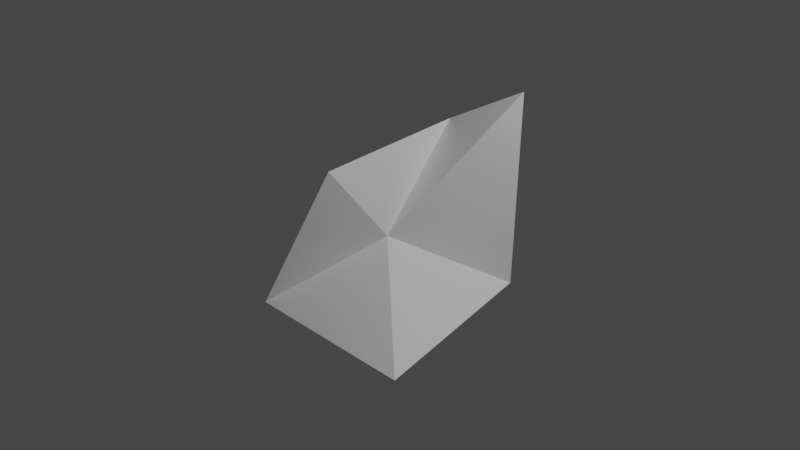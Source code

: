 # Source: WierdCube1.blend  (saved by Blender 3.3.6; exported with 4.5.12 LTS)
import bpy
from mathutils import Matrix  # noqa: F401  (used for matrix-valued properties, if any)

bpy.ops.wm.read_factory_settings(use_empty=True)
scene = bpy.context.scene
scene.name = 'Scene'

# ---- collections
col_collection = bpy.data.collections.new('Collection'); scene.collection.children.link(col_collection)

# ---- materials (node trees are filled in below, after node groups)
mat_material = bpy.data.materials.new('Material')
mat_material.alpha_threshold = 0.0
mat_material.use_transparent_shadow = False
mat_material.roughness = 0.5
mat_material.line_color = (0.0, 0.0, 0.0, 1.0)

# ---- material node trees
mat_material.use_nodes = True; mat_material.node_tree.nodes.clear()
_N = mat_material.node_tree.nodes; _L = mat_material.node_tree.links
n0 = _N.new('ShaderNodeOutputMaterial'); n0.name = 'Material Output'; n0.location = (300, 300)
n1 = _N.new('ShaderNodeBsdfPrincipled'); n1.name = 'Principled BSDF'; n1.location = (10, 300)
n1.distribution = 'GGX'
n1.subsurface_method = 'RANDOM_WALK_SKIN'
n1.inputs[3].default_value = 1.45
n1.inputs[27].default_value = (0.0, 0.0, 0.0, 1.0)
n1.inputs[28].default_value = 1.0
_L.new(n1.outputs[0], n0.inputs[0])
n0.is_active_output = True

# ---- world
world_world = bpy.data.worlds.new('World'); scene.world = world_world
world_world.use_nodes = True; world_world.node_tree.nodes.clear()
_N = world_world.node_tree.nodes; _L = world_world.node_tree.links
n0 = _N.new('ShaderNodeOutputWorld'); n0.name = 'World Output'; n0.location = (300, 300)
n1 = _N.new('ShaderNodeBackground'); n1.name = 'Background'; n1.location = (10, 300)
n1.inputs[0].default_value = (0.05088, 0.05088, 0.05088, 1.0)
_L.new(n1.outputs[0], n0.inputs[0])
n0.is_active_output = True
world_world.color = (0.05088, 0.05088, 0.05088)
world_world.use_sun_shadow = False
world_world.sun_shadow_jitter_overblur = 0.0

# ---- cameras
cam_camera = bpy.data.cameras.new('Camera')
cam_camera.clip_end = 100.0
cam_camera.ortho_scale = 7.314

# ---- lights
light_light = bpy.data.lights.new('Light', 'POINT')
light_light.transmission_factor = 0.0
light_light.energy = 1000.0
light_light.shadow_soft_size = 0.1
light_light.shadow_maximum_resolution = 0.006
light_light.use_absolute_resolution = True

# ---- meshes
me_cube = bpy.data.meshes.new('Cube')
me_cube.from_pydata([(0.4713, 1.29, 1.163), (0.7083, 0.9453, -0.8179), (-0.3236, 0.134, -0.3646), (1.0, -1.0, -1.0), (-0.4883, 1.211, 0.6309), (-1.0, 1.0, -1.0), (-0.4953, -0.4992, 0.5103), (-1.0, -1.0, -1.0)], [], [(0, 4, 6, 2), (3, 2, 6, 7), (7, 6, 4, 5), (5, 1, 3, 7), (1, 0, 2, 3), (5, 4, 0, 1)])
_uv = me_cube.uv_layers.new(name='UVMap')
_uv.uv.foreach_set('vector', [0.625, 0.5, 0.875, 0.5, 0.875, 0.75, 0.625, 0.75, 0.375, 0.75, 0.625, 0.75, 0.625, 1.0, 0.375, 1.0, 0.375, 0.0, 0.625, 0.0, 0.625, 0.25, 0.375, 0.25, 0.125, 0.5, 0.375, 0.5, 0.375, 0.75, 0.125, 0.75, 0.375, 0.5, 0.625, 0.5, 0.625, 0.75, 0.375, 0.75, 0.375, 0.25, 0.625, 0.25, 0.625, 0.5, 0.375, 0.5])
me_cube.materials.append(mat_material)
me_cube.use_mirror_vertex_groups = False
me_cube.update()

# ---- objects
ob_cube = bpy.data.objects.new('Cube', me_cube)
ob_light = bpy.data.objects.new('Light', light_light)
ob_camera = bpy.data.objects.new('Camera', cam_camera)

# ---- transforms, parenting, visibility, modifiers, constraints
ob_cube.location = (0.0, 0.0, 0.0)
ob_cube.lock_rotations_4d = False
ob_cube.empty_display_type = 'ARROWS'
ob_cube.lineart.crease_threshold = 0.0
ob_light.location = (4.076, 1.005, 5.904)
ob_light.rotation_euler = (0.6503, 0.05522, 1.866)
ob_light.lock_rotations_4d = False
ob_light.empty_display_type = 'ARROWS'
ob_light.color = (0.0, 0.0, 0.0, 0.0)
ob_light.lineart.crease_threshold = 0.0
ob_camera.location = (7.359, -6.926, 4.958)
ob_camera.rotation_euler = (1.109, 0.0, 0.8149)
ob_camera.lock_rotations_4d = False
ob_camera.empty_display_type = 'ARROWS'
ob_camera.color = (0.0, 0.0, 0.0, 0.0)
ob_camera.display_type = 'WIRE'
ob_camera.lineart.crease_threshold = 0.0

# ---- collection membership
col_collection.objects.link(ob_cube)
col_collection.objects.link(ob_light)
col_collection.objects.link(ob_camera)

# ---- scene / render settings (as saved in the file)
scene.camera = ob_camera
scene.frame_start = 1; scene.frame_end = 250; scene.frame_set(1)
scene.render.engine = 'BLENDER_EEVEE_NEXT'
scene.cycles.sampling_pattern = 'TABULATED_SOBOL'
scene.cycles.use_light_tree = False
scene.view_settings.view_transform = 'Filmic'
bpy.context.view_layer.update()
